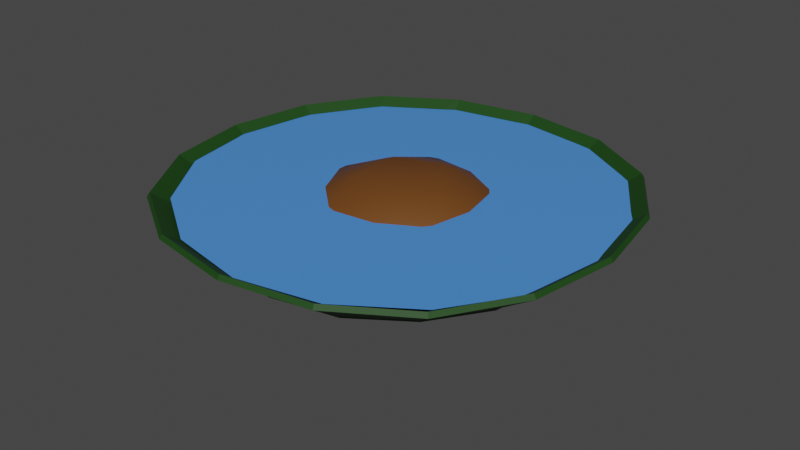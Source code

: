 # Source: Gold_Pan.blend  (saved by Blender 3.0.42; exported with 4.5.12 LTS)
import bpy
from mathutils import Matrix  # noqa: F401  (used for matrix-valued properties, if any)

bpy.ops.wm.read_factory_settings(use_empty=True)
scene = bpy.context.scene
scene.name = 'Scene'

# ---- materials (node trees are filled in below, after node groups)
mat_green_plastic = bpy.data.materials.new('Green plastic')
mat_green_plastic.alpha_threshold = 0.0
mat_green_plastic.use_transparent_shadow = False
mat_green_plastic.line_color = (0.0, 0.0, 0.0, 1.0)
mat_water_mat = bpy.data.materials.new('Water_mat')
mat_water_mat.use_transparent_shadow = False
mat_dirt_mat = bpy.data.materials.new('Dirt_mat')
mat_dirt_mat.use_transparent_shadow = False

# ---- material node trees
mat_green_plastic.use_nodes = True; mat_green_plastic.node_tree.nodes.clear()
_N = mat_green_plastic.node_tree.nodes; _L = mat_green_plastic.node_tree.links
n0 = _N.new('ShaderNodeOutputMaterial'); n0.name = 'Material Output'; n0.location = (300, 300)
n1 = _N.new('ShaderNodeBsdfPrincipled'); n1.name = 'Principled BSDF'; n1.location = (10, 300)
n1.distribution = 'GGX'
n1.subsurface_method = 'RANDOM_WALK_SKIN'
n1.inputs[0].default_value = (0.006394, 0.05222, 0.001887, 1.0)
n1.inputs[2].default_value = 0.6682
n1.inputs[3].default_value = 1.45
n1.inputs[27].default_value = (0.0, 0.0, 0.0, 1.0)
n1.inputs[28].default_value = 1.0
_L.new(n1.outputs[0], n0.inputs[0])
n0.is_active_output = True
mat_water_mat.use_nodes = True; mat_water_mat.node_tree.nodes.clear()
_N = mat_water_mat.node_tree.nodes; _L = mat_water_mat.node_tree.links
n0 = _N.new('ShaderNodeBsdfPrincipled'); n0.name = 'Principled BSDF'; n0.location = (10, 300)
n0.distribution = 'GGX'
n0.subsurface_method = 'RANDOM_WALK_SKIN'
n0.inputs[0].default_value = (0.07611, 0.2722, 0.8, 0.7143)
n0.inputs[2].default_value = 0.07522
n0.inputs[3].default_value = 1.45
n0.inputs[27].default_value = (0.0, 0.0, 0.0, 1.0)
n0.inputs[28].default_value = 1.0
n1 = _N.new('ShaderNodeOutputMaterial'); n1.name = 'Material Output'; n1.location = (300, 300)
_L.new(n0.outputs[0], n1.inputs[0])
n1.is_active_output = True
mat_dirt_mat.use_nodes = True; mat_dirt_mat.node_tree.nodes.clear()
_N = mat_dirt_mat.node_tree.nodes; _L = mat_dirt_mat.node_tree.links
n0 = _N.new('ShaderNodeBsdfPrincipled'); n0.name = 'Principled BSDF'; n0.location = (10, 300)
n0.distribution = 'GGX'
n0.subsurface_method = 'RANDOM_WALK_SKIN'
n0.inputs[0].default_value = (0.1532, 0.05372, 0.009306, 1.0)
n0.inputs[3].default_value = 1.45
n0.inputs[27].default_value = (0.0, 0.0, 0.0, 1.0)
n0.inputs[28].default_value = 1.0
n1 = _N.new('ShaderNodeOutputMaterial'); n1.name = 'Material Output'; n1.location = (300, 300)
_L.new(n0.outputs[0], n1.inputs[0])
n1.is_active_output = True

# ---- world
world_world = bpy.data.worlds.new('World'); scene.world = world_world
world_world.use_nodes = True; world_world.node_tree.nodes.clear()
_N = world_world.node_tree.nodes; _L = world_world.node_tree.links
n0 = _N.new('ShaderNodeOutputWorld'); n0.name = 'World Output'; n0.location = (300, 300)
n1 = _N.new('ShaderNodeBackground'); n1.name = 'Background'; n1.location = (10, 300)
n1.inputs[0].default_value = (0.05088, 0.05088, 0.05088, 1.0)
_L.new(n1.outputs[0], n0.inputs[0])
n0.is_active_output = True
world_world.color = (0.05088, 0.05088, 0.05088)
world_world.use_sun_shadow = False
world_world.sun_shadow_jitter_overblur = 0.0

# ---- meshes
me_cube = bpy.data.meshes.new('Cube')
me_cube.from_pydata([(0.1288, 0.1284, 0.07261), (-0.1294, -0.1298, 0.07261), (0.1288, -0.1298, 0.07261), (-0.1294, 0.1284, 0.07261), (0.07024, -0.1663, 0.07261), (-0.0003197, -0.1785, 0.07261), (-0.07088, -0.1663, 0.07261), (-0.1659, -0.07128, 0.07261), (-0.1781, -0.0007197, 0.07261), (-0.1659, 0.06984, 0.07261), (-0.05275, 0.05171, 0.01088), (-0.0003197, 0.05452, 0.006434), (0.05211, 0.05171, 0.01088), (-0.05556, -0.0007197, 0.006434), (-0.0003197, -0.0007197, 0.001579), (0.05492, -0.0007197, 0.006434), (-0.05275, -0.05315, 0.01088), (-0.0003197, -0.05596, 0.006434), (0.05211, -0.05315, 0.01088), (0.1653, 0.06984, 0.07261), (0.1775, -0.0007197, 0.07261), (0.1653, -0.07128, 0.07261), (-0.07088, 0.1649, 0.07261), (-0.0003197, 0.1771, 0.07261), (0.07024, 0.1649, 0.07261), (0.06835, 0.06795, 0.02488), (0.06978, 0.06938, 0.0262), (0.06835, -0.06939, 0.02488), (0.06978, -0.07082, 0.0262), (-0.07042, 0.06938, 0.0262), (-0.06899, 0.06795, 0.02488), (-0.06899, -0.06939, 0.02488), (-0.07042, -0.07082, 0.0262), (-0.07884, 0.04066, 0.01952), (-0.0808, 0.04066, 0.02058), (-0.08395, -0.0007197, 0.01674), (-0.08591, -0.0007197, 0.0178), (-0.07884, -0.0421, 0.01952), (-0.0808, -0.0421, 0.02058), (0.04106, 0.0778, 0.01952), (0.04106, 0.07976, 0.02058), (-0.0003197, 0.08291, 0.01674), (-0.0003197, 0.08487, 0.0178), (-0.0417, 0.0778, 0.01952), (-0.0417, 0.07976, 0.02058), (-0.0417, -0.07924, 0.01952), (-0.0417, -0.0812, 0.02058), (-0.0003197, -0.08435, 0.01674), (-0.0003197, -0.08631, 0.0178), (0.04106, -0.07924, 0.01952), (0.04106, -0.0812, 0.02058), (0.0782, -0.0421, 0.01952), (0.08016, -0.0421, 0.02058), (0.08331, -0.0007197, 0.01674), (0.08527, -0.0007197, 0.0178), (0.0782, 0.04066, 0.01952), (0.08016, 0.04066, 0.02058), (0.09919, 0.09879, 0.04424), (0.1001, 0.09972, 0.04632), (-0.1008, -0.1012, 0.04632), (-0.09983, -0.1002, 0.04424), (0.09919, -0.1002, 0.04424), (0.1001, -0.1012, 0.04632), (-0.1008, 0.09972, 0.04632), (-0.09983, 0.09879, 0.04424), (0.05483, -0.1271, 0.0425), (0.05507, -0.1285, 0.04452), (-0.0003197, -0.1378, 0.04295), (-0.0003197, -0.1363, 0.04094), (-0.05571, -0.1285, 0.04452), (-0.05547, -0.1271, 0.0425), (-0.1267, -0.05587, 0.0425), (-0.1281, -0.05611, 0.04452), (-0.1374, -0.0007197, 0.04295), (-0.1359, -0.0007197, 0.04094), (-0.1281, 0.05467, 0.04452), (-0.1267, 0.05443, 0.0425), (0.1261, 0.05443, 0.0425), (0.1275, 0.05467, 0.04452), (0.1367, -0.0007197, 0.04295), (0.1353, -0.0007197, 0.04094), (0.1275, -0.05611, 0.04452), (0.1261, -0.05587, 0.0425), (-0.05547, 0.1257, 0.0425), (-0.05571, 0.1271, 0.04452), (-0.0003197, 0.1363, 0.04295), (-0.0003197, 0.1349, 0.04094), (0.05507, 0.1271, 0.04452), (0.05483, 0.1257, 0.0425), (0.1272, 0.1268, 0.07611), (-0.1278, -0.1282, 0.07611), (0.1272, -0.1282, 0.07611), (-0.1278, 0.1268, 0.07611), (0.06938, -0.1642, 0.07608), (-0.0003197, -0.1762, 0.07605), (-0.07002, -0.1642, 0.07608), (-0.1638, -0.07042, 0.07608), (-0.1758, -0.0007197, 0.07605), (-0.1638, 0.06898, 0.07608), (-0.05159, 0.05055, 0.01453), (-0.0003197, 0.05345, 0.01025), (0.05095, 0.05055, 0.01453), (-0.05449, -0.0007197, 0.01025), (-0.0003197, -0.0007197, 0.005515), (0.05385, -0.0007197, 0.01025), (-0.05159, -0.05199, 0.01453), (-0.0003197, -0.05489, 0.01025), (0.05095, -0.05199, 0.01453), (0.1631, 0.06898, 0.07608), (0.1751, -0.0007197, 0.07605), (0.1631, -0.07042, 0.07608), (-0.07002, 0.1627, 0.07608), (-0.0003197, 0.1747, 0.07605), (0.06938, 0.1627, 0.07608), (0.06655, 0.06615, 0.02808), (0.06721, 0.06681, 0.0301), (0.06655, -0.06759, 0.02808), (0.06721, -0.06825, 0.0301), (-0.06785, 0.06681, 0.0301), (-0.06719, 0.06615, 0.02808), (-0.06719, -0.06759, 0.02808), (-0.06785, -0.06825, 0.0301), (-0.07687, 0.03966, 0.02292), (-0.07767, 0.03918, 0.02458), (-0.08196, -0.0007197, 0.02025), (-0.0826, -0.0007197, 0.02188), (-0.07687, -0.0411, 0.02292), (-0.07767, -0.04062, 0.02458), (0.04006, 0.07583, 0.02292), (0.03958, 0.07663, 0.02458), (-0.0003197, 0.08092, 0.02025), (-0.0003197, 0.08156, 0.02188), (-0.0407, 0.07583, 0.02292), (-0.04022, 0.07663, 0.02458), (-0.0407, -0.07727, 0.02292), (-0.04022, -0.07807, 0.02458), (-0.0003197, -0.08236, 0.02025), (-0.0003197, -0.083, 0.02188), (0.04006, -0.07727, 0.02292), (0.03958, -0.07807, 0.02458), (0.07623, -0.0411, 0.02292), (0.07703, -0.04062, 0.02458), (0.08132, -0.0007197, 0.02025), (0.08196, -0.0007197, 0.02188), (0.07623, 0.03966, 0.02292), (0.07703, 0.03918, 0.02458), (0.09669, 0.09629, 0.04715), (0.09623, 0.09583, 0.04944), (-0.09687, -0.09727, 0.04944), (-0.09733, -0.09773, 0.04715), (0.09669, -0.09773, 0.04715), (0.09623, -0.09727, 0.04944), (-0.09687, 0.09583, 0.04944), (-0.09733, 0.09629, 0.04715), (0.05349, -0.1239, 0.04548), (0.053, -0.1235, 0.04765), (-0.0003197, -0.1323, 0.0461), (-0.0003197, -0.1329, 0.04399), (-0.05364, -0.1235, 0.04765), (-0.05413, -0.1239, 0.04548), (-0.1235, -0.05453, 0.04548), (-0.1231, -0.05404, 0.04765), (-0.1319, -0.0007197, 0.0461), (-0.1325, -0.0007197, 0.04399), (-0.1231, 0.0526, 0.04765), (-0.1235, 0.05309, 0.04548), (0.1229, 0.05309, 0.04548), (0.1224, 0.0526, 0.04765), (0.1313, -0.0007197, 0.0461), (0.1319, -0.0007197, 0.04399), (0.1224, -0.05404, 0.04765), (0.1229, -0.05453, 0.04548), (-0.05413, 0.1225, 0.04548), (-0.05364, 0.122, 0.04765), (-0.0003197, 0.1309, 0.0461), (-0.0003197, 0.1315, 0.04399), (0.053, 0.122, 0.04765), (0.05349, 0.1225, 0.04548)], [], [(50, 65, 68, 48), (48, 68, 70, 46), (18, 51, 27, 49), (28, 61, 65, 50), (32, 60, 71, 38), (33, 10, 13, 35), (17, 18, 49, 47), (84, 22, 23, 85), (38, 71, 74, 36), (36, 74, 76, 34), (81, 21, 2, 62), (69, 6, 1, 59), (29, 64, 83, 44), (37, 16, 45, 31), (35, 13, 16, 37), (10, 11, 14, 13), (11, 12, 15, 14), (13, 14, 17, 16), (14, 15, 18, 17), (34, 76, 64, 29), (16, 17, 47, 45), (85, 23, 24, 87), (62, 2, 4, 66), (79, 20, 21, 81), (30, 43, 10, 33), (67, 5, 6, 69), (72, 7, 8, 73), (46, 70, 60, 32), (73, 8, 9, 75), (78, 19, 20, 79), (56, 77, 80, 54), (54, 80, 82, 52), (39, 25, 55, 12), (26, 57, 77, 56), (52, 82, 61, 28), (63, 3, 22, 84), (15, 53, 51, 18), (12, 55, 53, 15), (44, 83, 86, 42), (42, 86, 88, 40), (66, 4, 5, 67), (75, 9, 3, 63), (40, 88, 57, 26), (59, 1, 7, 72), (41, 39, 12, 11), (43, 41, 11, 10), (30, 33, 34, 29), (33, 35, 36, 34), (35, 37, 38, 36), (37, 31, 32, 38), (25, 39, 40, 26), (39, 41, 42, 40), (41, 43, 44, 42), (43, 30, 29, 44), (31, 45, 46, 32), (45, 47, 48, 46), (47, 49, 50, 48), (49, 27, 28, 50), (27, 51, 52, 28), (51, 53, 54, 52), (53, 55, 56, 54), (55, 25, 26, 56), (58, 0, 19, 78), (66, 67, 68, 65), (67, 69, 70, 68), (62, 66, 65, 61), (60, 70, 69, 59), (72, 73, 74, 71), (73, 75, 76, 74), (59, 72, 71, 60), (64, 76, 75, 63), (78, 79, 80, 77), (79, 81, 82, 80), (58, 78, 77, 57), (61, 82, 81, 62), (84, 85, 86, 83), (85, 87, 88, 86), (63, 84, 83, 64), (57, 88, 87, 58), (87, 24, 0, 58), (139, 137, 157, 154), (137, 135, 159, 157), (107, 138, 116, 140), (117, 139, 154, 150), (121, 127, 160, 149), (122, 124, 102, 99), (106, 136, 138, 107), (173, 174, 112, 111), (127, 125, 163, 160), (125, 123, 165, 163), (170, 151, 91, 110), (158, 148, 90, 95), (118, 133, 172, 153), (126, 120, 134, 105), (124, 126, 105, 102), (99, 102, 103, 100), (100, 103, 104, 101), (102, 105, 106, 103), (103, 106, 107, 104), (123, 118, 153, 165), (105, 134, 136, 106), (174, 176, 113, 112), (151, 155, 93, 91), (168, 170, 110, 109), (119, 122, 99, 132), (156, 158, 95, 94), (161, 162, 97, 96), (135, 121, 149, 159), (162, 164, 98, 97), (167, 168, 109, 108), (145, 143, 169, 166), (143, 141, 171, 169), (128, 101, 144, 114), (115, 145, 166, 146), (141, 117, 150, 171), (152, 173, 111, 92), (104, 107, 140, 142), (101, 104, 142, 144), (133, 131, 175, 172), (131, 129, 177, 175), (155, 156, 94, 93), (164, 152, 92, 98), (129, 115, 146, 177), (148, 161, 96, 90), (130, 100, 101, 128), (132, 99, 100, 130), (119, 118, 123, 122), (122, 123, 125, 124), (124, 125, 127, 126), (126, 127, 121, 120), (114, 115, 129, 128), (128, 129, 131, 130), (130, 131, 133, 132), (132, 133, 118, 119), (120, 121, 135, 134), (134, 135, 137, 136), (136, 137, 139, 138), (138, 139, 117, 116), (116, 117, 141, 140), (140, 141, 143, 142), (142, 143, 145, 144), (144, 145, 115, 114), (147, 167, 108, 89), (155, 154, 157, 156), (156, 157, 159, 158), (151, 150, 154, 155), (149, 148, 158, 159), (161, 160, 163, 162), (162, 163, 165, 164), (148, 149, 160, 161), (153, 152, 164, 165), (167, 166, 169, 168), (168, 169, 171, 170), (147, 146, 166, 167), (150, 151, 170, 171), (173, 172, 175, 174), (174, 175, 177, 176), (152, 153, 172, 173), (146, 147, 176, 177), (176, 147, 89, 113), (5, 4, 93, 94), (6, 5, 94, 95), (4, 2, 91, 93), (1, 6, 95, 90), (8, 7, 96, 97), (9, 8, 97, 98), (7, 1, 90, 96), (3, 9, 98, 92), (20, 19, 108, 109), (21, 20, 109, 110), (19, 0, 89, 108), (2, 21, 110, 91), (23, 22, 111, 112), (24, 23, 112, 113), (22, 3, 92, 111), (0, 24, 113, 89)])
_uv = me_cube.uv_layers.new(name='UVMap')
_uv.uv.foreach_set('vector', [0.3771, 0.8125, 0.435, 0.8125, 0.4352, 0.875, 0.377, 0.875, 0.377, 0.875, 0.4352, 0.875, 0.435, 0.9375, 0.3771, 0.9375, 0.3125, 0.6875, 0.3729, 0.6875, 0.3722, 0.7472, 0.3125, 0.7479, 0.3781, 0.75, 0.4342, 0.75, 0.435, 0.8125, 0.3771, 0.8125, 0.3781, 0.0, 0.4342, 0.0, 0.435, 0.0625, 0.3771, 0.0625, 0.1271, 0.5625, 0.1875, 0.5625, 0.1875, 0.625, 0.127, 0.625, 0.25, 0.6875, 0.3125, 0.6875, 0.3125, 0.7479, 0.25, 0.748, 0.4398, 0.3125, 0.5, 0.3125, 0.5, 0.375, 0.4397, 0.375, 0.3771, 0.0625, 0.435, 0.0625, 0.4352, 0.125, 0.377, 0.125, 0.377, 0.125, 0.4352, 0.125, 0.435, 0.1875, 0.3771, 0.1875, 0.4398, 0.6875, 0.5, 0.6875, 0.5, 0.75, 0.44, 0.75, 0.4398, 0.9375, 0.5, 0.9375, 0.5, 1.0, 0.44, 1.0, 0.3781, 0.25, 0.4342, 0.25, 0.435, 0.3125, 0.3771, 0.3125, 0.1271, 0.6875, 0.1875, 0.6875, 0.1875, 0.7479, 0.1278, 0.7472, 0.127, 0.625, 0.1875, 0.625, 0.1875, 0.6875, 0.1271, 0.6875, 0.1875, 0.5625, 0.25, 0.5625, 0.25, 0.625, 0.1875, 0.625, 0.25, 0.5625, 0.3125, 0.5625, 0.3125, 0.625, 0.25, 0.625, 0.1875, 0.625, 0.25, 0.625, 0.25, 0.6875, 0.1875, 0.6875, 0.25, 0.625, 0.3125, 0.625, 0.3125, 0.6875, 0.25, 0.6875, 0.3771, 0.1875, 0.435, 0.1875, 0.4342, 0.25, 0.3781, 0.25, 0.1875, 0.6875, 0.25, 0.6875, 0.25, 0.748, 0.1875, 0.7479, 0.4397, 0.375, 0.5, 0.375, 0.5, 0.4375, 0.4398, 0.4375, 0.44, 0.75, 0.5, 0.75, 0.5, 0.8125, 0.4398, 0.8125, 0.4397, 0.625, 0.5, 0.625, 0.5, 0.6875, 0.4398, 0.6875, 0.1278, 0.5028, 0.1875, 0.5021, 0.1875, 0.5625, 0.1271, 0.5625, 0.4397, 0.875, 0.5, 0.875, 0.5, 0.9375, 0.4398, 0.9375, 0.4398, 0.0625, 0.5, 0.0625, 0.5, 0.125, 0.4397, 0.125, 0.3771, 0.9375, 0.435, 0.9375, 0.4342, 1.0, 0.3781, 1.0, 0.4397, 0.125, 0.5, 0.125, 0.5, 0.1875, 0.4398, 0.1875, 0.4398, 0.5625, 0.5, 0.5625, 0.5, 0.625, 0.4397, 0.625, 0.3771, 0.5625, 0.435, 0.5625, 0.4352, 0.625, 0.377, 0.625, 0.377, 0.625, 0.4352, 0.625, 0.435, 0.6875, 0.3771, 0.6875, 0.3125, 0.5021, 0.3722, 0.5028, 0.3729, 0.5625, 0.3125, 0.5625, 0.3781, 0.5, 0.4342, 0.5, 0.435, 0.5625, 0.3771, 0.5625, 0.3771, 0.6875, 0.435, 0.6875, 0.4342, 0.75, 0.3781, 0.75, 0.44, 0.25, 0.5, 0.25, 0.5, 0.3125, 0.4398, 0.3125, 0.3125, 0.625, 0.373, 0.625, 0.3729, 0.6875, 0.3125, 0.6875, 0.3125, 0.5625, 0.3729, 0.5625, 0.373, 0.625, 0.3125, 0.625, 0.3771, 0.3125, 0.435, 0.3125, 0.4352, 0.375, 0.377, 0.375, 0.377, 0.375, 0.4352, 0.375, 0.435, 0.4375, 0.3771, 0.4375, 0.4398, 0.8125, 0.5, 0.8125, 0.5, 0.875, 0.4397, 0.875, 0.4398, 0.1875, 0.5, 0.1875, 0.5, 0.25, 0.44, 0.25, 0.3771, 0.4375, 0.435, 0.4375, 0.4342, 0.5, 0.3781, 0.5, 0.44, 0.0, 0.5, 0.0, 0.5, 0.0625, 0.4398, 0.0625, 0.25, 0.502, 0.3125, 0.5021, 0.3125, 0.5625, 0.25, 0.5625, 0.1875, 0.5021, 0.25, 0.502, 0.25, 0.5625, 0.1875, 0.5625, 0.1278, 0.5028, 0.1271, 0.5625, 0.125, 0.562, 0.125, 0.5, 0.1271, 0.5625, 0.127, 0.625, 0.125, 0.6249, 0.125, 0.5625, 0.127, 0.625, 0.1271, 0.6875, 0.125, 0.6875, 0.125, 0.6251, 0.1271, 0.6875, 0.1278, 0.7472, 0.125, 0.75, 0.125, 0.688, 0.3722, 0.5028, 0.3125, 0.5021, 0.313, 0.5, 0.375, 0.5, 0.3125, 0.5021, 0.25, 0.502, 0.2501, 0.5, 0.3125, 0.5, 0.25, 0.502, 0.1875, 0.5021, 0.1875, 0.5, 0.2499, 0.5, 0.1875, 0.5021, 0.1278, 0.5028, 0.125, 0.5, 0.187, 0.5, 0.1278, 0.7472, 0.1875, 0.7479, 0.187, 0.75, 0.125, 0.75, 0.1875, 0.7479, 0.25, 0.748, 0.2499, 0.75, 0.1875, 0.75, 0.25, 0.748, 0.3125, 0.7479, 0.3125, 0.75, 0.2501, 0.75, 0.3125, 0.7479, 0.3722, 0.7472, 0.375, 0.75, 0.313, 0.75, 0.3722, 0.7472, 0.3729, 0.6875, 0.3771, 0.6875, 0.3781, 0.75, 0.3729, 0.6875, 0.373, 0.625, 0.377, 0.625, 0.3771, 0.6875, 0.373, 0.625, 0.3729, 0.5625, 0.3771, 0.5625, 0.377, 0.625, 0.3729, 0.5625, 0.3722, 0.5028, 0.3781, 0.5, 0.3771, 0.5625, 0.44, 0.5, 0.5, 0.5, 0.5, 0.5625, 0.4398, 0.5625, 0.4398, 0.8125, 0.4397, 0.875, 0.4352, 0.875, 0.435, 0.8125, 0.4397, 0.875, 0.4398, 0.9375, 0.435, 0.9375, 0.4352, 0.875, 0.44, 0.75, 0.4398, 0.8125, 0.435, 0.8125, 0.4342, 0.75, 0.4342, 1.0, 0.435, 0.9375, 0.4398, 0.9375, 0.44, 1.0, 0.4398, 0.0625, 0.4397, 0.125, 0.4352, 0.125, 0.435, 0.0625, 0.4397, 0.125, 0.4398, 0.1875, 0.435, 0.1875, 0.4352, 0.125, 0.44, 0.0, 0.4398, 0.0625, 0.435, 0.0625, 0.4342, 0.0, 0.4342, 0.25, 0.435, 0.1875, 0.4398, 0.1875, 0.44, 0.25, 0.4398, 0.5625, 0.4397, 0.625, 0.4352, 0.625, 0.435, 0.5625, 0.4397, 0.625, 0.4398, 0.6875, 0.435, 0.6875, 0.4352, 0.625, 0.44, 0.5, 0.4398, 0.5625, 0.435, 0.5625, 0.4342, 0.5, 0.4342, 0.75, 0.435, 0.6875, 0.4398, 0.6875, 0.44, 0.75, 0.4398, 0.3125, 0.4397, 0.375, 0.4352, 0.375, 0.435, 0.3125, 0.4397, 0.375, 0.4398, 0.4375, 0.435, 0.4375, 0.4352, 0.375, 0.44, 0.25, 0.4398, 0.3125, 0.435, 0.3125, 0.4342, 0.25, 0.4342, 0.5, 0.435, 0.4375, 0.4398, 0.4375, 0.44, 0.5, 0.4398, 0.4375, 0.5, 0.4375, 0.5, 0.5, 0.44, 0.5, 0.3771, 0.8125, 0.377, 0.875, 0.4352, 0.875, 0.435, 0.8125, 0.377, 0.875, 0.3771, 0.9375, 0.435, 0.9375, 0.4352, 0.875, 0.3125, 0.6875, 0.3125, 0.7479, 0.3722, 0.7472, 0.3729, 0.6875, 0.3781, 0.75, 0.3771, 0.8125, 0.435, 0.8125, 0.4342, 0.75, 0.3781, 0.0, 0.3771, 0.0625, 0.435, 0.0625, 0.4342, 0.0, 0.1271, 0.5625, 0.127, 0.625, 0.1875, 0.625, 0.1875, 0.5625, 0.25, 0.6875, 0.25, 0.748, 0.3125, 0.7479, 0.3125, 0.6875, 0.4398, 0.3125, 0.4397, 0.375, 0.5, 0.375, 0.5, 0.3125, 0.3771, 0.0625, 0.377, 0.125, 0.4352, 0.125, 0.435, 0.0625, 0.377, 0.125, 0.3771, 0.1875, 0.435, 0.1875, 0.4352, 0.125, 0.4398, 0.6875, 0.44, 0.75, 0.5, 0.75, 0.5, 0.6875, 0.4398, 0.9375, 0.44, 1.0, 0.5, 1.0, 0.5, 0.9375, 0.3781, 0.25, 0.3771, 0.3125, 0.435, 0.3125, 0.4342, 0.25, 0.1271, 0.6875, 0.1278, 0.7472, 0.1875, 0.7479, 0.1875, 0.6875, 0.127, 0.625, 0.1271, 0.6875, 0.1875, 0.6875, 0.1875, 0.625, 0.1875, 0.5625, 0.1875, 0.625, 0.25, 0.625, 0.25, 0.5625, 0.25, 0.5625, 0.25, 0.625, 0.3125, 0.625, 0.3125, 0.5625, 0.1875, 0.625, 0.1875, 0.6875, 0.25, 0.6875, 0.25, 0.625, 0.25, 0.625, 0.25, 0.6875, 0.3125, 0.6875, 0.3125, 0.625, 0.3771, 0.1875, 0.3781, 0.25, 0.4342, 0.25, 0.435, 0.1875, 0.1875, 0.6875, 0.1875, 0.7479, 0.25, 0.748, 0.25, 0.6875, 0.4397, 0.375, 0.4398, 0.4375, 0.5, 0.4375, 0.5, 0.375, 0.44, 0.75, 0.4398, 0.8125, 0.5, 0.8125, 0.5, 0.75, 0.4397, 0.625, 0.4398, 0.6875, 0.5, 0.6875, 0.5, 0.625, 0.1278, 0.5028, 0.1271, 0.5625, 0.1875, 0.5625, 0.1875, 0.5021, 0.4397, 0.875, 0.4398, 0.9375, 0.5, 0.9375, 0.5, 0.875, 0.4398, 0.0625, 0.4397, 0.125, 0.5, 0.125, 0.5, 0.0625, 0.3771, 0.9375, 0.3781, 1.0, 0.4342, 1.0, 0.435, 0.9375, 0.4397, 0.125, 0.4398, 0.1875, 0.5, 0.1875, 0.5, 0.125, 0.4398, 0.5625, 0.4397, 0.625, 0.5, 0.625, 0.5, 0.5625, 0.3771, 0.5625, 0.377, 0.625, 0.4352, 0.625, 0.435, 0.5625, 0.377, 0.625, 0.3771, 0.6875, 0.435, 0.6875, 0.4352, 0.625, 0.3125, 0.5021, 0.3125, 0.5625, 0.3729, 0.5625, 0.3722, 0.5028, 0.3781, 0.5, 0.3771, 0.5625, 0.435, 0.5625, 0.4342, 0.5, 0.3771, 0.6875, 0.3781, 0.75, 0.4342, 0.75, 0.435, 0.6875, 0.44, 0.25, 0.4398, 0.3125, 0.5, 0.3125, 0.5, 0.25, 0.3125, 0.625, 0.3125, 0.6875, 0.3729, 0.6875, 0.373, 0.625, 0.3125, 0.5625, 0.3125, 0.625, 0.373, 0.625, 0.3729, 0.5625, 0.3771, 0.3125, 0.377, 0.375, 0.4352, 0.375, 0.435, 0.3125, 0.377, 0.375, 0.3771, 0.4375, 0.435, 0.4375, 0.4352, 0.375, 0.4398, 0.8125, 0.4397, 0.875, 0.5, 0.875, 0.5, 0.8125, 0.4398, 0.1875, 0.44, 0.25, 0.5, 0.25, 0.5, 0.1875, 0.3771, 0.4375, 0.3781, 0.5, 0.4342, 0.5, 0.435, 0.4375, 0.44, 0.0, 0.4398, 0.0625, 0.5, 0.0625, 0.5, 0.0, 0.25, 0.502, 0.25, 0.5625, 0.3125, 0.5625, 0.3125, 0.5021, 0.1875, 0.5021, 0.1875, 0.5625, 0.25, 0.5625, 0.25, 0.502, 0.1278, 0.5028, 0.125, 0.5, 0.125, 0.562, 0.1271, 0.5625, 0.1271, 0.5625, 0.125, 0.5625, 0.125, 0.6249, 0.127, 0.625, 0.127, 0.625, 0.125, 0.6251, 0.125, 0.6875, 0.1271, 0.6875, 0.1271, 0.6875, 0.125, 0.688, 0.125, 0.75, 0.1278, 0.7472, 0.3722, 0.5028, 0.375, 0.5, 0.313, 0.5, 0.3125, 0.5021, 0.3125, 0.5021, 0.3125, 0.5, 0.2501, 0.5, 0.25, 0.502, 0.25, 0.502, 0.2499, 0.5, 0.1875, 0.5, 0.1875, 0.5021, 0.1875, 0.5021, 0.187, 0.5, 0.125, 0.5, 0.1278, 0.5028, 0.1278, 0.7472, 0.125, 0.75, 0.187, 0.75, 0.1875, 0.7479, 0.1875, 0.7479, 0.1875, 0.75, 0.2499, 0.75, 0.25, 0.748, 0.25, 0.748, 0.2501, 0.75, 0.3125, 0.75, 0.3125, 0.7479, 0.3125, 0.7479, 0.313, 0.75, 0.375, 0.75, 0.3722, 0.7472, 0.3722, 0.7472, 0.3781, 0.75, 0.3771, 0.6875, 0.3729, 0.6875, 0.3729, 0.6875, 0.3771, 0.6875, 0.377, 0.625, 0.373, 0.625, 0.373, 0.625, 0.377, 0.625, 0.3771, 0.5625, 0.3729, 0.5625, 0.3729, 0.5625, 0.3771, 0.5625, 0.3781, 0.5, 0.3722, 0.5028, 0.44, 0.5, 0.4398, 0.5625, 0.5, 0.5625, 0.5, 0.5, 0.4398, 0.8125, 0.435, 0.8125, 0.4352, 0.875, 0.4397, 0.875, 0.4397, 0.875, 0.4352, 0.875, 0.435, 0.9375, 0.4398, 0.9375, 0.44, 0.75, 0.4342, 0.75, 0.435, 0.8125, 0.4398, 0.8125, 0.4342, 1.0, 0.44, 1.0, 0.4398, 0.9375, 0.435, 0.9375, 0.4398, 0.0625, 0.435, 0.0625, 0.4352, 0.125, 0.4397, 0.125, 0.4397, 0.125, 0.4352, 0.125, 0.435, 0.1875, 0.4398, 0.1875, 0.44, 0.0, 0.4342, 0.0, 0.435, 0.0625, 0.4398, 0.0625, 0.4342, 0.25, 0.44, 0.25, 0.4398, 0.1875, 0.435, 0.1875, 0.4398, 0.5625, 0.435, 0.5625, 0.4352, 0.625, 0.4397, 0.625, 0.4397, 0.625, 0.4352, 0.625, 0.435, 0.6875, 0.4398, 0.6875, 0.44, 0.5, 0.4342, 0.5, 0.435, 0.5625, 0.4398, 0.5625, 0.4342, 0.75, 0.44, 0.75, 0.4398, 0.6875, 0.435, 0.6875, 0.4398, 0.3125, 0.435, 0.3125, 0.4352, 0.375, 0.4397, 0.375, 0.4397, 0.375, 0.4352, 0.375, 0.435, 0.4375, 0.4398, 0.4375, 0.44, 0.25, 0.4342, 0.25, 0.435, 0.3125, 0.4398, 0.3125, 0.4342, 0.5, 0.44, 0.5, 0.4398, 0.4375, 0.435, 0.4375, 0.4398, 0.4375, 0.44, 0.5, 0.5, 0.5, 0.5, 0.4375, 0.5, 0.875, 0.5, 0.8125, 0.5, 0.8125, 0.5, 0.875, 0.5, 0.9375, 0.5, 0.875, 0.5, 0.875, 0.5, 0.9375, 0.5, 0.8125, 0.5, 0.75, 0.5, 0.75, 0.5, 0.8125, 0.5, 1.0, 0.5, 0.9375, 0.5, 0.9375, 0.5, 1.0, 0.5, 0.125, 0.5, 0.0625, 0.5, 0.0625, 0.5, 0.125, 0.5, 0.1875, 0.5, 0.125, 0.5, 0.125, 0.5, 0.1875, 0.5, 0.0625, 0.5, 0.0, 0.5, 0.0, 0.5, 0.0625, 0.5, 0.25, 0.5, 0.1875, 0.5, 0.1875, 0.5, 0.25, 0.5, 0.625, 0.5, 0.5625, 0.5, 0.5625, 0.5, 0.625, 0.5, 0.6875, 0.5, 0.625, 0.5, 0.625, 0.5, 0.6875, 0.5, 0.5625, 0.5, 0.5, 0.5, 0.5, 0.5, 0.5625, 0.5, 0.75, 0.5, 0.6875, 0.5, 0.6875, 0.5, 0.75, 0.5, 0.375, 0.5, 0.3125, 0.5, 0.3125, 0.5, 0.375, 0.5, 0.4375, 0.5, 0.375, 0.5, 0.375, 0.5, 0.4375, 0.5, 0.3125, 0.5, 0.25, 0.5, 0.25, 0.5, 0.3125, 0.5, 0.5, 0.5, 0.4375, 0.5, 0.4375, 0.5, 0.5])
me_cube.materials.append(mat_green_plastic)
me_cube.use_remesh_preserve_volume = False
me_cube.use_remesh_preserve_attributes = False
me_cube.use_mirror_vertex_groups = False
me_cube.update()
me_cylinder = bpy.data.meshes.new('Cylinder')
me_cylinder.from_pydata([(8.186e-10, 0.05977, -0.02941), (2.328e-09, 0.17, 0.02941), (0.02287, 0.05522, -0.02941), (0.06506, 0.1571, 0.02941), (0.04226, 0.04226, -0.02941), (0.1202, 0.1202, 0.02941), (0.05522, 0.02287, -0.02941), (0.1571, 0.06506, 0.02941), (0.05977, -2.889e-09, -0.02941), (0.17, -6.5e-09, 0.02941), (0.05522, -0.02287, -0.02941), (0.1571, -0.06506, 0.02941), (0.04226, -0.04226, -0.02941), (0.1202, -0.1202, 0.02941), (0.02287, -0.05522, -0.02941), (0.06506, -0.1571, 0.02941), (-4.406e-09, -0.05977, -0.02941), (-1.253e-08, -0.17, 0.02941), (-0.02287, -0.05522, -0.02941), (-0.06506, -0.1571, 0.02941), (-0.04226, -0.04226, -0.02941), (-0.1202, -0.1202, 0.02941), (-0.05522, -0.02287, -0.02941), (-0.1571, -0.06506, 0.02941), (-0.05977, 4.362e-10, -0.02941), (-0.17, 2.959e-09, 0.02941), (-0.05522, 0.02287, -0.02941), (-0.1571, 0.06506, 0.02941), (-0.04226, 0.04226, -0.02941), (-0.1202, 0.1202, 0.02941), (-0.02287, 0.05522, -0.02941), (-0.06506, 0.1571, 0.02941), (1.761e-09, 0.1286, -7.451e-09), (0.0492, 0.1188, -7.451e-09), (0.09091, 0.09091, -7.451e-09), (0.1188, 0.0492, -7.451e-09), (0.1286, -5.253e-09, -7.451e-09), (0.1188, -0.0492, -7.451e-09), (0.09091, -0.09091, -7.451e-09), (0.0492, -0.1188, -7.451e-09), (-9.478e-09, -0.1286, -7.451e-09), (-0.0492, -0.1188, -7.451e-09), (-0.09091, -0.09091, -7.451e-09), (-0.1188, -0.0492, -7.451e-09), (-0.1286, 1.899e-09, -7.451e-09), (-0.1188, 0.0492, -7.451e-09), (-0.09091, 0.09091, -7.451e-09), (-0.0492, 0.1188, -7.451e-09)], [], [(32, 1, 3, 33), (33, 3, 5, 34), (34, 5, 7, 35), (35, 7, 9, 36), (36, 9, 11, 37), (37, 11, 13, 38), (38, 13, 15, 39), (39, 15, 17, 40), (40, 17, 19, 41), (41, 19, 21, 42), (42, 21, 23, 43), (43, 23, 25, 44), (44, 25, 27, 45), (45, 27, 29, 46), (3, 1, 31, 29, 27, 25, 23, 21, 19, 17, 15, 13, 11, 9, 7, 5), (46, 29, 31, 47), (47, 31, 1, 32), (0, 2, 4, 6, 8, 10, 12, 14, 16, 18, 20, 22, 24, 26, 28, 30), (30, 47, 32, 0), (28, 46, 47, 30), (26, 45, 46, 28), (24, 44, 45, 26), (22, 43, 44, 24), (20, 42, 43, 22), (18, 41, 42, 20), (16, 40, 41, 18), (14, 39, 40, 16), (12, 38, 39, 14), (10, 37, 38, 12), (8, 36, 37, 10), (6, 35, 36, 8), (4, 34, 35, 6), (2, 33, 34, 4), (0, 32, 33, 2)])
_uv = me_cylinder.uv_layers.new(name='UVMap')
_uv.uv.foreach_set('vector', [1.0, 0.75, 1.0, 1.0, 0.9375, 1.0, 0.9375, 0.75, 0.9375, 0.75, 0.9375, 1.0, 0.875, 1.0, 0.875, 0.75, 0.875, 0.75, 0.875, 1.0, 0.8125, 1.0, 0.8125, 0.75, 0.8125, 0.75, 0.8125, 1.0, 0.75, 1.0, 0.75, 0.75, 0.75, 0.75, 0.75, 1.0, 0.6875, 1.0, 0.6875, 0.75, 0.6875, 0.75, 0.6875, 1.0, 0.625, 1.0, 0.625, 0.75, 0.625, 0.75, 0.625, 1.0, 0.5625, 1.0, 0.5625, 0.75, 0.5625, 0.75, 0.5625, 1.0, 0.5, 1.0, 0.5, 0.75, 0.5, 0.75, 0.5, 1.0, 0.4375, 1.0, 0.4375, 0.75, 0.4375, 0.75, 0.4375, 1.0, 0.375, 1.0, 0.375, 0.75, 0.375, 0.75, 0.375, 1.0, 0.3125, 1.0, 0.3125, 0.75, 0.3125, 0.75, 0.3125, 1.0, 0.25, 1.0, 0.25, 0.75, 0.25, 0.75, 0.25, 1.0, 0.1875, 1.0, 0.1875, 0.75, 0.1875, 0.75, 0.1875, 1.0, 0.125, 1.0, 0.125, 0.75, 0.3418, 0.4717, 0.25, 0.49, 0.1582, 0.4717, 0.08029, 0.4197, 0.02827, 0.3418, 0.01, 0.25, 0.02827, 0.1582, 0.08029, 0.08029, 0.1582, 0.02827, 0.25, 0.01, 0.3418, 0.02827, 0.4197, 0.08029, 0.4717, 0.1582, 0.49, 0.25, 0.4717, 0.3418, 0.4197, 0.4197, 0.125, 0.75, 0.125, 1.0, 0.0625, 1.0, 0.0625, 0.75, 0.0625, 0.75, 0.0625, 1.0, 0.0, 1.0, 0.0, 0.75, 0.75, 0.49, 0.8418, 0.4717, 0.9197, 0.4197, 0.9717, 0.3418, 0.99, 0.25, 0.9717, 0.1582, 0.9197, 0.08029, 0.8418, 0.02827, 0.75, 0.01, 0.6582, 0.02827, 0.5803, 0.08029, 0.5283, 0.1582, 0.51, 0.25, 0.5283, 0.3418, 0.5803, 0.4197, 0.6582, 0.4717, 0.0625, 0.5, 0.0625, 0.75, 0.0, 0.75, 0.0, 0.5, 0.125, 0.5, 0.125, 0.75, 0.0625, 0.75, 0.0625, 0.5, 0.1875, 0.5, 0.1875, 0.75, 0.125, 0.75, 0.125, 0.5, 0.25, 0.5, 0.25, 0.75, 0.1875, 0.75, 0.1875, 0.5, 0.3125, 0.5, 0.3125, 0.75, 0.25, 0.75, 0.25, 0.5, 0.375, 0.5, 0.375, 0.75, 0.3125, 0.75, 0.3125, 0.5, 0.4375, 0.5, 0.4375, 0.75, 0.375, 0.75, 0.375, 0.5, 0.5, 0.5, 0.5, 0.75, 0.4375, 0.75, 0.4375, 0.5, 0.5625, 0.5, 0.5625, 0.75, 0.5, 0.75, 0.5, 0.5, 0.625, 0.5, 0.625, 0.75, 0.5625, 0.75, 0.5625, 0.5, 0.6875, 0.5, 0.6875, 0.75, 0.625, 0.75, 0.625, 0.5, 0.75, 0.5, 0.75, 0.75, 0.6875, 0.75, 0.6875, 0.5, 0.8125, 0.5, 0.8125, 0.75, 0.75, 0.75, 0.75, 0.5, 0.875, 0.5, 0.875, 0.75, 0.8125, 0.75, 0.8125, 0.5, 0.9375, 0.5, 0.9375, 0.75, 0.875, 0.75, 0.875, 0.5, 1.0, 0.5, 1.0, 0.75, 0.9375, 0.75, 0.9375, 0.5])
me_cylinder.materials.append(mat_water_mat)
me_cylinder.use_remesh_fix_poles = True
me_cylinder.use_remesh_preserve_attributes = False
me_cylinder.update()
me_icosphere = bpy.data.meshes.new('Icosphere')
me_icosphere.from_pydata([(0.02314, -0.07122, 0.04261), (-0.06058, -0.04402, 0.04261), (-0.06058, 0.04402, 0.04261), (0.02314, 0.07122, 0.04261), (0.07489, 5.153e-11, 0.04261), (-8.261e-09, 3.538e-11, 0.06103), (0.08928, -0.02901, 0.005794), (0.08928, 0.02901, 0.005794), (-1.349e-08, -0.09387, 0.005794), (0.05518, -0.07594, 0.005794), (-0.08928, -0.02901, 0.005794), (-0.05518, -0.07594, 0.005794), (-0.05518, 0.07594, 0.005794), (-0.08928, 0.02901, 0.005794), (0.05518, 0.07594, 0.005794), (-1.349e-08, 0.09387, 0.005794), (0.05583, -0.04056, 0.04766), (-0.02132, -0.06563, 0.04766), (-0.06901, 4.993e-11, 0.04766), (-0.02132, 0.06563, 0.04766), (0.05583, 0.04056, 0.04766), (0.01086, -0.03344, 0.06102), (0.03516, 4.116e-11, 0.06102), (-0.02844, -0.02067, 0.06102), (-0.02844, 0.02067, 0.06102), (0.01086, 0.03344, 0.06102)], [], [(0, 16, 21), (1, 17, 23), (2, 18, 24), (3, 19, 25), (4, 20, 22), (22, 25, 5), (22, 20, 25), (20, 3, 25), (25, 24, 5), (25, 19, 24), (19, 2, 24), (24, 23, 5), (24, 18, 23), (18, 1, 23), (23, 21, 5), (23, 17, 21), (17, 0, 21), (21, 22, 5), (21, 16, 22), (16, 4, 22), (7, 20, 4), (7, 14, 20), (14, 3, 20), (15, 19, 3), (15, 12, 19), (12, 2, 19), (13, 18, 2), (13, 10, 18), (10, 1, 18), (11, 17, 1), (11, 8, 17), (8, 0, 17), (9, 16, 0), (9, 6, 16), (6, 4, 16), (14, 15, 3), (12, 13, 2), (10, 11, 1), (8, 9, 0), (6, 7, 4)])
me_icosphere.polygons.foreach_set('use_smooth', [True] * 40)
_uv = me_icosphere.uv_layers.new(name='UVMap')
_uv.uv.foreach_set('vector', [0.1818, 0.3149, 0.2727, 0.3149, 0.2273, 0.3937, 0.0, 0.3149, 0.09091, 0.3149, 0.04546, 0.3937, 0.7273, 0.3149, 0.8182, 0.3149, 0.7727, 0.3937, 0.5455, 0.3149, 0.6364, 0.3149, 0.5909, 0.3937, 0.3636, 0.3149, 0.4545, 0.3149, 0.4091, 0.3937, 0.4091, 0.3937, 0.5, 0.3937, 0.4545, 0.4724, 0.4091, 0.3937, 0.4545, 0.3149, 0.5, 0.3937, 0.4545, 0.3149, 0.5455, 0.3149, 0.5, 0.3937, 0.5909, 0.3937, 0.6818, 0.3937, 0.6364, 0.4724, 0.5909, 0.3937, 0.6364, 0.3149, 0.6818, 0.3937, 0.6364, 0.3149, 0.7273, 0.3149, 0.6818, 0.3937, 0.7727, 0.3937, 0.8636, 0.3937, 0.8182, 0.4724, 0.7727, 0.3937, 0.8182, 0.3149, 0.8636, 0.3937, 0.8182, 0.3149, 0.9091, 0.3149, 0.8636, 0.3937, 0.04546, 0.3937, 0.1364, 0.3937, 0.09091, 0.4724, 0.04546, 0.3937, 0.09091, 0.3149, 0.1364, 0.3937, 0.09091, 0.3149, 0.1818, 0.3149, 0.1364, 0.3937, 0.2273, 0.3937, 0.3182, 0.3937, 0.2727, 0.4724, 0.2273, 0.3937, 0.2727, 0.3149, 0.3182, 0.3937, 0.2727, 0.3149, 0.3636, 0.3149, 0.3182, 0.3937, 0.4091, 0.2362, 0.4545, 0.3149, 0.3636, 0.3149, 0.4091, 0.2362, 0.5, 0.2362, 0.4545, 0.3149, 0.5, 0.2362, 0.5455, 0.3149, 0.4545, 0.3149, 0.5909, 0.2362, 0.6364, 0.3149, 0.5455, 0.3149, 0.5909, 0.2362, 0.6818, 0.2362, 0.6364, 0.3149, 0.6818, 0.2362, 0.7273, 0.3149, 0.6364, 0.3149, 0.7727, 0.2362, 0.8182, 0.3149, 0.7273, 0.3149, 0.7727, 0.2362, 0.8636, 0.2362, 0.8182, 0.3149, 0.8636, 0.2362, 0.9091, 0.3149, 0.8182, 0.3149, 0.04546, 0.2362, 0.09091, 0.3149, 0.0, 0.3149, 0.04546, 0.2362, 0.1364, 0.2362, 0.09091, 0.3149, 0.1364, 0.2362, 0.1818, 0.3149, 0.09091, 0.3149, 0.2273, 0.2362, 0.2727, 0.3149, 0.1818, 0.3149, 0.2273, 0.2362, 0.3182, 0.2362, 0.2727, 0.3149, 0.3182, 0.2362, 0.3636, 0.3149, 0.2727, 0.3149, 0.5, 0.2362, 0.5909, 0.2362, 0.5455, 0.3149, 0.6818, 0.2362, 0.7727, 0.2362, 0.7273, 0.3149, 0.8636, 0.2362, 0.9545, 0.2362, 0.9091, 0.3149, 0.1364, 0.2362, 0.2273, 0.2362, 0.1818, 0.3149, 0.3182, 0.2362, 0.4091, 0.2362, 0.3636, 0.3149])
me_icosphere.materials.append(mat_dirt_mat)
me_icosphere.use_remesh_fix_poles = True
me_icosphere.use_remesh_preserve_attributes = False
me_icosphere.update()

# ---- objects
ob_gold_pan = bpy.data.objects.new('Gold pan', me_cube)
ob_water = bpy.data.objects.new('Water', me_cylinder)
ob_dirt = bpy.data.objects.new('Dirt', me_icosphere)

# ---- transforms, parenting, visibility, modifiers, constraints
ob_gold_pan.location = (0.0, 0.0, 0.0)
ob_gold_pan.lock_rotations_4d = False
ob_gold_pan.empty_display_type = 'ARROWS'
ob_gold_pan.lineart.crease_threshold = 0.0
ob_water.parent = ob_gold_pan
ob_water.location = (0.001335, 0.003005, 0.0406)
ob_dirt.parent = ob_gold_pan
ob_dirt.location = (0.001335, 0.003005, 0.01998)

# ---- collection membership
scene.collection.objects.link(ob_gold_pan)
scene.collection.objects.link(ob_water)
scene.collection.objects.link(ob_dirt)

# ---- scene / render settings (as saved in the file)
scene.frame_start = 1; scene.frame_end = 250; scene.frame_set(1)
scene.render.engine = 'BLENDER_EEVEE_NEXT'
scene.cycles.sampling_pattern = 'TABULATED_SOBOL'
scene.cycles.use_light_tree = False
scene.view_settings.view_transform = 'Filmic'
bpy.context.view_layer.update()

# ---- added for rendering (the .blend has no active camera and no usable light): camera, sun
cam_auto = bpy.data.cameras.new('AutoCamera')
cam_auto.lens = 50.0
cam_auto.sensor_width = 36.0
cam_auto.clip_end = 1000.0
ob_auto_camera = bpy.data.objects.new('AutoCamera', cam_auto)
scene.collection.objects.link(ob_auto_camera)
ob_auto_camera.location = (0.470739, -0.56599, 0.41814)
ob_auto_camera.rotation_euler = (1.09748, -7.21219e-08, 0.694738)
scene.camera = ob_auto_camera
light_auto_sun = bpy.data.lights.new('AutoSun', 'SUN')
light_auto_sun.energy = 3.0
light_auto_sun.angle = 0.0523599
ob_auto_sun = bpy.data.objects.new('AutoSun', light_auto_sun)
scene.collection.objects.link(ob_auto_sun)
ob_auto_sun.rotation_euler = (0.872665, 0.174533, 0.523599)
bpy.context.view_layer.update()

